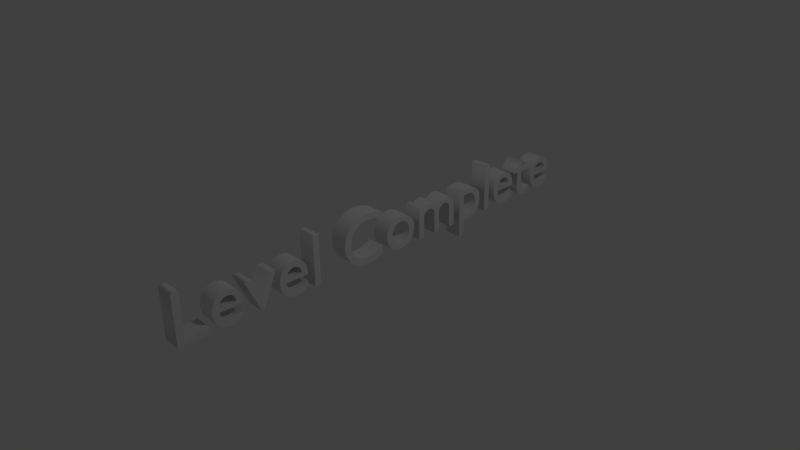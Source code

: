 # Source: levelcomplete.blend  (saved by Blender 2.66.1; exported with 4.5.12 LTS)
import bpy
from mathutils import Matrix  # noqa: F401  (used for matrix-valued properties, if any)

bpy.ops.wm.read_factory_settings(use_empty=True)
scene = bpy.context.scene
scene.name = 'Scene'

# ---- collections
col_collection_1 = bpy.data.collections.new('Collection 1'); scene.collection.children.link(col_collection_1)

# ---- world
world_world = bpy.data.worlds.new('World'); scene.world = world_world
world_world.color = (0.05088, 0.05088, 0.05088)
world_world.use_sun_shadow = False
world_world.sun_shadow_jitter_overblur = 0.0
world_world.cycles.sampling_method = 'MANUAL'
world_world.cycles.sample_map_resolution = 256

# ---- cameras
cam_camera = bpy.data.cameras.new('Camera')
cam_camera.clip_end = 100.0
cam_camera.lens = 35.0
cam_camera.sensor_width = 32.0
cam_camera.sensor_height = 18.0
cam_camera.ortho_scale = 7.314
cam_camera.dof.focus_distance = 0.0
cam_camera.dof.aperture_fstop = 128.0

# ---- lights
light_lamp = bpy.data.lights.new('Lamp', 'POINT')
light_lamp.transmission_factor = 0.0
light_lamp.cutoff_distance = 30.0
light_lamp.energy = 100.0
light_lamp.shadow_buffer_clip_start = 1.001
light_lamp.shadow_soft_size = 0.1
light_lamp.shadow_maximum_resolution = 0.006
light_lamp.use_absolute_resolution = True
light_lamp.cycles.use_multiple_importance_sampling = False

# ---- curves / text
txt_level_complete = bpy.data.curves.new('Level Complete', 'FONT')
txt_level_complete.dimensions = '2D'
txt_level_complete.body = 'Level Complete'
txt_level_complete.use_path_clamp = True
txt_level_complete.bevel_resolution = 0
txt_level_complete.extrude = 0.125

# ---- objects
ob_level_complete = bpy.data.objects.new('Level Complete', txt_level_complete)
ob_lamp = bpy.data.objects.new('Lamp', light_lamp)
ob_camera = bpy.data.objects.new('Camera', cam_camera)

# ---- transforms, parenting, visibility, modifiers, constraints
ob_level_complete.location = (0.0, -3.0, 0.0)
ob_level_complete.rotation_euler = (1.571, 0.0, -4.712)
ob_level_complete.lineart.crease_threshold = 0.0
ob_lamp.location = (4.076, 1.005, 5.904)
ob_lamp.rotation_euler = (0.6503, 0.05522, 1.866)
ob_lamp.lock_rotations_4d = False
ob_lamp.empty_display_type = 'ARROWS'
ob_lamp.color = (0.0, 0.0, 0.0, 0.0)
ob_lamp.lineart.crease_threshold = 0.0
ob_camera.location = (7.481, -6.508, 5.344)
ob_camera.rotation_euler = (1.109, 0.01082, 0.8149)
ob_camera.lock_rotations_4d = False
ob_camera.empty_display_type = 'ARROWS'
ob_camera.color = (0.0, 0.0, 0.0, 0.0)
ob_camera.display_type = 'WIRE'
ob_camera.lineart.crease_threshold = 0.0

# ---- collection membership
col_collection_1.objects.link(ob_level_complete)
col_collection_1.objects.link(ob_lamp)
col_collection_1.objects.link(ob_camera)

# ---- scene / render settings (as saved in the file)
scene.camera = ob_camera
scene.frame_start = 1; scene.frame_end = 250; scene.frame_set(1)
scene.render.engine = 'BLENDER_EEVEE_NEXT'
scene.render.image_settings.color_mode = 'RGB'
scene.render.image_settings.compression = 90
scene.render.resolution_percentage = 50
scene.render.dither_intensity = 0.0
scene.render.bake_margin = 2
scene.cycles.use_denoising = False
scene.cycles.samples = 10
scene.cycles.sampling_pattern = 'TABULATED_SOBOL'
scene.cycles.light_sampling_threshold = 0.0
scene.cycles.use_adaptive_sampling = False
scene.cycles.use_light_tree = False
scene.cycles.blur_glossy = 0.0
scene.cycles.volume_bounces = 1
scene.cycles.pixel_filter_type = 'GAUSSIAN'
scene.cycles.sample_clamp_indirect = 0.0
scene.view_settings.view_transform = 'Standard'
bpy.context.view_layer.update()
